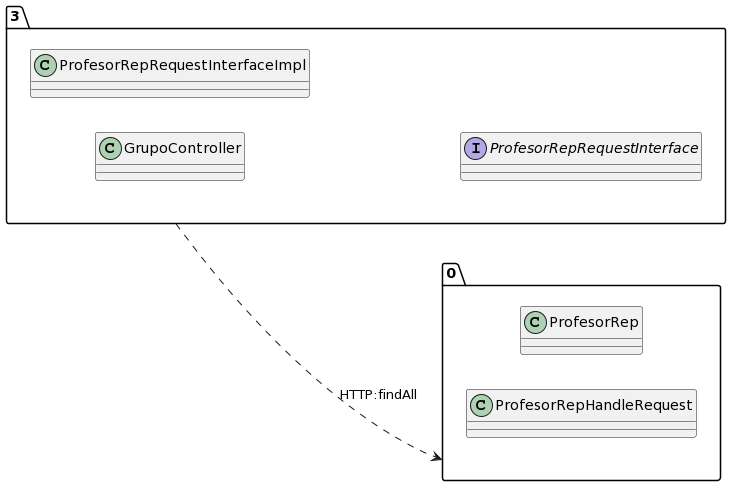

The diagram above was rendered by PlantUML. Its source (embedded in the PNG):
@startuml
allow_mixing
left to right direction
package "3"{
class GrupoController
class ProfesorRepRequestInterfaceImpl
interface ProfesorRepRequestInterface

}
package "0"{
class ProfesorRep
class ProfesorRepHandleRequest

}
"3" ..> "0":HTTP:findAll
@enduml